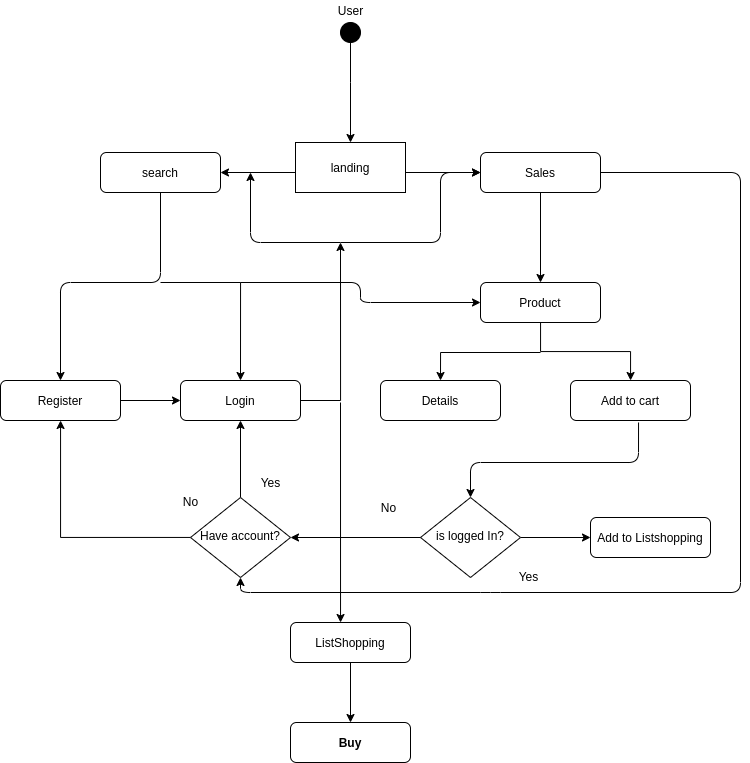

The diagram above was exported from draw.io. Its source (the exported page's mxGraphModel, read from the mxfile embedded in the PNG):
<mxGraphModel dx="1673" dy="824" grid="1" gridSize="10" guides="1" tooltips="1" connect="1" arrows="1" fold="1" page="1" pageScale="1" pageWidth="827" pageHeight="1169" math="0" shadow="0">
  <root>
    <mxCell id="WIyWlLk6GJQsqaUBKTNV-0" />
    <mxCell id="WIyWlLk6GJQsqaUBKTNV-1" parent="WIyWlLk6GJQsqaUBKTNV-0" />
    <mxCell id="WIyWlLk6GJQsqaUBKTNV-7" value="Sales" style="rounded=1;whiteSpace=wrap;html=1;fontSize=12;glass=0;strokeWidth=1;shadow=0;" parent="WIyWlLk6GJQsqaUBKTNV-1" vertex="1">
      <mxGeometry x="520" y="190" width="120" height="40" as="geometry" />
    </mxCell>
    <mxCell id="C2JwmtvBXh5LmarijECE-17" value="" style="edgeStyle=orthogonalEdgeStyle;rounded=0;orthogonalLoop=1;jettySize=auto;html=1;" parent="WIyWlLk6GJQsqaUBKTNV-1" source="WIyWlLk6GJQsqaUBKTNV-10" target="C2JwmtvBXh5LmarijECE-15" edge="1">
      <mxGeometry relative="1" as="geometry" />
    </mxCell>
    <mxCell id="WIyWlLk6GJQsqaUBKTNV-10" value="is logged In?" style="rhombus;whiteSpace=wrap;html=1;shadow=0;fontFamily=Helvetica;fontSize=12;align=center;strokeWidth=1;spacing=6;spacingTop=-4;" parent="WIyWlLk6GJQsqaUBKTNV-1" vertex="1">
      <mxGeometry x="460" y="535" width="100" height="80" as="geometry" />
    </mxCell>
    <mxCell id="C2JwmtvBXh5LmarijECE-49" value="" style="edgeStyle=orthogonalEdgeStyle;rounded=0;orthogonalLoop=1;jettySize=auto;html=1;" parent="WIyWlLk6GJQsqaUBKTNV-1" source="WIyWlLk6GJQsqaUBKTNV-11" target="C2JwmtvBXh5LmarijECE-8" edge="1">
      <mxGeometry relative="1" as="geometry">
        <mxPoint x="720" y="340" as="targetPoint" />
      </mxGeometry>
    </mxCell>
    <mxCell id="WIyWlLk6GJQsqaUBKTNV-11" value="Product" style="rounded=1;whiteSpace=wrap;html=1;fontSize=12;glass=0;strokeWidth=1;shadow=0;" parent="WIyWlLk6GJQsqaUBKTNV-1" vertex="1">
      <mxGeometry x="520" y="320" width="120" height="40" as="geometry" />
    </mxCell>
    <mxCell id="WIyWlLk6GJQsqaUBKTNV-12" value="search" style="rounded=1;whiteSpace=wrap;html=1;fontSize=12;glass=0;strokeWidth=1;shadow=0;" parent="WIyWlLk6GJQsqaUBKTNV-1" vertex="1">
      <mxGeometry x="140" y="190" width="120" height="40" as="geometry" />
    </mxCell>
    <mxCell id="C2JwmtvBXh5LmarijECE-44" value="" style="edgeStyle=orthogonalEdgeStyle;rounded=0;orthogonalLoop=1;jettySize=auto;html=1;entryX=0.5;entryY=0;entryDx=0;entryDy=0;" parent="WIyWlLk6GJQsqaUBKTNV-1" source="C2JwmtvBXh5LmarijECE-0" target="qRwXZhC8O8AV4LX8AtUk-2" edge="1">
      <mxGeometry relative="1" as="geometry">
        <mxPoint x="390" y="170" as="targetPoint" />
      </mxGeometry>
    </mxCell>
    <mxCell id="C2JwmtvBXh5LmarijECE-0" value="" style="verticalLabelPosition=bottom;align=center;dashed=0;html=1;verticalAlign=top;shape=mxgraph.pid.piping.blank;" parent="WIyWlLk6GJQsqaUBKTNV-1" vertex="1">
      <mxGeometry x="380" y="60" width="20" height="60" as="geometry" />
    </mxCell>
    <mxCell id="C2JwmtvBXh5LmarijECE-2" value="" style="endArrow=classic;html=1;entryX=1;entryY=0.5;entryDx=0;entryDy=0;exitX=0;exitY=0.5;exitDx=0;exitDy=0;" parent="WIyWlLk6GJQsqaUBKTNV-1" target="WIyWlLk6GJQsqaUBKTNV-12" edge="1">
      <mxGeometry width="50" height="50" relative="1" as="geometry">
        <mxPoint x="340" y="210" as="sourcePoint" />
        <mxPoint x="440" y="360" as="targetPoint" />
      </mxGeometry>
    </mxCell>
    <mxCell id="C2JwmtvBXh5LmarijECE-3" value="" style="endArrow=classic;html=1;entryX=0;entryY=0.5;entryDx=0;entryDy=0;" parent="WIyWlLk6GJQsqaUBKTNV-1" target="WIyWlLk6GJQsqaUBKTNV-7" edge="1">
      <mxGeometry width="50" height="50" relative="1" as="geometry">
        <mxPoint x="440" y="210" as="sourcePoint" />
        <mxPoint x="440" y="360" as="targetPoint" />
      </mxGeometry>
    </mxCell>
    <mxCell id="C2JwmtvBXh5LmarijECE-7" value="Details" style="rounded=1;whiteSpace=wrap;html=1;fontSize=12;glass=0;strokeWidth=1;shadow=0;" parent="WIyWlLk6GJQsqaUBKTNV-1" vertex="1">
      <mxGeometry x="420" y="418" width="120" height="40" as="geometry" />
    </mxCell>
    <mxCell id="C2JwmtvBXh5LmarijECE-8" value="Add to cart" style="rounded=1;whiteSpace=wrap;html=1;fontSize=12;glass=0;strokeWidth=1;shadow=0;" parent="WIyWlLk6GJQsqaUBKTNV-1" vertex="1">
      <mxGeometry x="610" y="418" width="120" height="40" as="geometry" />
    </mxCell>
    <mxCell id="C2JwmtvBXh5LmarijECE-12" value="User&lt;br&gt;" style="text;html=1;align=center;verticalAlign=middle;resizable=0;points=[];autosize=1;" parent="WIyWlLk6GJQsqaUBKTNV-1" vertex="1">
      <mxGeometry x="370" y="38" width="40" height="20" as="geometry" />
    </mxCell>
    <mxCell id="C2JwmtvBXh5LmarijECE-15" value="Add to Listshopping" style="rounded=1;whiteSpace=wrap;html=1;fontSize=12;glass=0;strokeWidth=1;shadow=0;" parent="WIyWlLk6GJQsqaUBKTNV-1" vertex="1">
      <mxGeometry x="630" y="555" width="120" height="40" as="geometry" />
    </mxCell>
    <mxCell id="C2JwmtvBXh5LmarijECE-56" value="" style="edgeStyle=orthogonalEdgeStyle;rounded=0;orthogonalLoop=1;jettySize=auto;html=1;" parent="WIyWlLk6GJQsqaUBKTNV-1" source="C2JwmtvBXh5LmarijECE-16" edge="1">
      <mxGeometry relative="1" as="geometry">
        <mxPoint x="380" y="280" as="targetPoint" />
      </mxGeometry>
    </mxCell>
    <mxCell id="C2JwmtvBXh5LmarijECE-16" value="Login" style="rounded=1;whiteSpace=wrap;html=1;fontSize=12;glass=0;strokeWidth=1;shadow=0;" parent="WIyWlLk6GJQsqaUBKTNV-1" vertex="1">
      <mxGeometry x="220" y="418" width="120" height="40" as="geometry" />
    </mxCell>
    <mxCell id="C2JwmtvBXh5LmarijECE-18" value="Yes" style="text;html=1;align=center;verticalAlign=middle;resizable=0;points=[];autosize=1;" parent="WIyWlLk6GJQsqaUBKTNV-1" vertex="1">
      <mxGeometry x="548" y="604" width="40" height="20" as="geometry" />
    </mxCell>
    <mxCell id="C2JwmtvBXh5LmarijECE-19" value="" style="endArrow=classic;html=1;exitX=0;exitY=0.5;exitDx=0;exitDy=0;" parent="WIyWlLk6GJQsqaUBKTNV-1" source="WIyWlLk6GJQsqaUBKTNV-10" target="C2JwmtvBXh5LmarijECE-21" edge="1">
      <mxGeometry width="50" height="50" relative="1" as="geometry">
        <mxPoint x="389" y="548" as="sourcePoint" />
        <mxPoint x="439" y="498" as="targetPoint" />
      </mxGeometry>
    </mxCell>
    <mxCell id="C2JwmtvBXh5LmarijECE-20" value="No" style="text;html=1;align=center;verticalAlign=middle;resizable=0;points=[];autosize=1;" parent="WIyWlLk6GJQsqaUBKTNV-1" vertex="1">
      <mxGeometry x="413" y="535" width="30" height="20" as="geometry" />
    </mxCell>
    <mxCell id="C2JwmtvBXh5LmarijECE-30" value="" style="edgeStyle=orthogonalEdgeStyle;rounded=0;orthogonalLoop=1;jettySize=auto;html=1;" parent="WIyWlLk6GJQsqaUBKTNV-1" source="C2JwmtvBXh5LmarijECE-21" target="C2JwmtvBXh5LmarijECE-16" edge="1">
      <mxGeometry relative="1" as="geometry" />
    </mxCell>
    <mxCell id="C2JwmtvBXh5LmarijECE-33" value="" style="edgeStyle=orthogonalEdgeStyle;rounded=0;orthogonalLoop=1;jettySize=auto;html=1;" parent="WIyWlLk6GJQsqaUBKTNV-1" source="C2JwmtvBXh5LmarijECE-21" target="C2JwmtvBXh5LmarijECE-32" edge="1">
      <mxGeometry relative="1" as="geometry" />
    </mxCell>
    <mxCell id="C2JwmtvBXh5LmarijECE-21" value="Have account?" style="rhombus;whiteSpace=wrap;html=1;shadow=0;fontFamily=Helvetica;fontSize=12;align=center;strokeWidth=1;spacing=6;spacingTop=-4;" parent="WIyWlLk6GJQsqaUBKTNV-1" vertex="1">
      <mxGeometry x="230" y="535" width="100" height="80" as="geometry" />
    </mxCell>
    <mxCell id="C2JwmtvBXh5LmarijECE-28" value="Yes" style="text;html=1;align=center;verticalAlign=middle;resizable=0;points=[];autosize=1;" parent="WIyWlLk6GJQsqaUBKTNV-1" vertex="1">
      <mxGeometry x="290" y="510" width="40" height="20" as="geometry" />
    </mxCell>
    <mxCell id="C2JwmtvBXh5LmarijECE-31" value="No" style="text;html=1;align=center;verticalAlign=middle;resizable=0;points=[];autosize=1;" parent="WIyWlLk6GJQsqaUBKTNV-1" vertex="1">
      <mxGeometry x="215" y="529" width="30" height="20" as="geometry" />
    </mxCell>
    <mxCell id="C2JwmtvBXh5LmarijECE-54" value="" style="edgeStyle=orthogonalEdgeStyle;rounded=0;orthogonalLoop=1;jettySize=auto;html=1;" parent="WIyWlLk6GJQsqaUBKTNV-1" source="C2JwmtvBXh5LmarijECE-32" target="C2JwmtvBXh5LmarijECE-16" edge="1">
      <mxGeometry relative="1" as="geometry" />
    </mxCell>
    <mxCell id="C2JwmtvBXh5LmarijECE-32" value="Register" style="rounded=1;whiteSpace=wrap;html=1;fontSize=12;glass=0;strokeWidth=1;shadow=0;" parent="WIyWlLk6GJQsqaUBKTNV-1" vertex="1">
      <mxGeometry x="40" y="418" width="120" height="40" as="geometry" />
    </mxCell>
    <mxCell id="C2JwmtvBXh5LmarijECE-41" value="" style="endArrow=classic;html=1;exitX=0.567;exitY=1.05;exitDx=0;exitDy=0;exitPerimeter=0;entryX=0.5;entryY=0;entryDx=0;entryDy=0;" parent="WIyWlLk6GJQsqaUBKTNV-1" source="C2JwmtvBXh5LmarijECE-8" target="WIyWlLk6GJQsqaUBKTNV-10" edge="1">
      <mxGeometry width="50" height="50" relative="1" as="geometry">
        <mxPoint x="390" y="498" as="sourcePoint" />
        <mxPoint x="440" y="448" as="targetPoint" />
        <Array as="points">
          <mxPoint x="678" y="500" />
          <mxPoint x="510" y="500" />
        </Array>
      </mxGeometry>
    </mxCell>
    <mxCell id="C2JwmtvBXh5LmarijECE-47" value="" style="endArrow=classic;html=1;exitX=0.5;exitY=1;exitDx=0;exitDy=0;entryX=0.5;entryY=0;entryDx=0;entryDy=0;" parent="WIyWlLk6GJQsqaUBKTNV-1" source="WIyWlLk6GJQsqaUBKTNV-7" target="WIyWlLk6GJQsqaUBKTNV-11" edge="1">
      <mxGeometry width="50" height="50" relative="1" as="geometry">
        <mxPoint x="498" y="340" as="sourcePoint" />
        <mxPoint x="590" y="320" as="targetPoint" />
      </mxGeometry>
    </mxCell>
    <mxCell id="C2JwmtvBXh5LmarijECE-50" value="" style="edgeStyle=orthogonalEdgeStyle;rounded=0;orthogonalLoop=1;jettySize=auto;html=1;" parent="WIyWlLk6GJQsqaUBKTNV-1" edge="1">
      <mxGeometry relative="1" as="geometry">
        <mxPoint x="580" y="390" as="sourcePoint" />
        <mxPoint x="480" y="418" as="targetPoint" />
      </mxGeometry>
    </mxCell>
    <mxCell id="C2JwmtvBXh5LmarijECE-51" value="" style="endArrow=classic;html=1;exitX=0.5;exitY=1;exitDx=0;exitDy=0;entryX=0.5;entryY=0;entryDx=0;entryDy=0;" parent="WIyWlLk6GJQsqaUBKTNV-1" source="WIyWlLk6GJQsqaUBKTNV-12" target="C2JwmtvBXh5LmarijECE-32" edge="1">
      <mxGeometry width="50" height="50" relative="1" as="geometry">
        <mxPoint x="180" y="320" as="sourcePoint" />
        <mxPoint x="100" y="410" as="targetPoint" />
        <Array as="points">
          <mxPoint x="200" y="320" />
          <mxPoint x="100" y="320" />
        </Array>
      </mxGeometry>
    </mxCell>
    <mxCell id="C2JwmtvBXh5LmarijECE-52" value="" style="edgeStyle=orthogonalEdgeStyle;rounded=0;orthogonalLoop=1;jettySize=auto;html=1;" parent="WIyWlLk6GJQsqaUBKTNV-1" edge="1">
      <mxGeometry relative="1" as="geometry">
        <mxPoint x="200" y="320" as="sourcePoint" />
        <mxPoint x="280" y="418" as="targetPoint" />
      </mxGeometry>
    </mxCell>
    <mxCell id="C2JwmtvBXh5LmarijECE-53" value="" style="endArrow=classic;html=1;entryX=0;entryY=0.5;entryDx=0;entryDy=0;" parent="WIyWlLk6GJQsqaUBKTNV-1" target="WIyWlLk6GJQsqaUBKTNV-11" edge="1">
      <mxGeometry width="50" height="50" relative="1" as="geometry">
        <mxPoint x="280" y="320" as="sourcePoint" />
        <mxPoint x="400" y="300" as="targetPoint" />
        <Array as="points">
          <mxPoint x="400" y="320" />
          <mxPoint x="400" y="340" />
        </Array>
      </mxGeometry>
    </mxCell>
    <mxCell id="C2JwmtvBXh5LmarijECE-57" value="" style="endArrow=classic;html=1;entryX=0;entryY=0.5;entryDx=0;entryDy=0;" parent="WIyWlLk6GJQsqaUBKTNV-1" target="WIyWlLk6GJQsqaUBKTNV-7" edge="1">
      <mxGeometry width="50" height="50" relative="1" as="geometry">
        <mxPoint x="380" y="280" as="sourcePoint" />
        <mxPoint x="480" y="280" as="targetPoint" />
        <Array as="points">
          <mxPoint x="480" y="280" />
          <mxPoint x="480" y="210" />
        </Array>
      </mxGeometry>
    </mxCell>
    <mxCell id="C2JwmtvBXh5LmarijECE-58" value="" style="endArrow=classic;html=1;" parent="WIyWlLk6GJQsqaUBKTNV-1" edge="1">
      <mxGeometry width="50" height="50" relative="1" as="geometry">
        <mxPoint x="380" y="280" as="sourcePoint" />
        <mxPoint x="290" y="210" as="targetPoint" />
        <Array as="points">
          <mxPoint x="290" y="280" />
        </Array>
      </mxGeometry>
    </mxCell>
    <mxCell id="C2JwmtvBXh5LmarijECE-65" value="" style="edgeStyle=orthogonalEdgeStyle;rounded=0;orthogonalLoop=1;jettySize=auto;html=1;" parent="WIyWlLk6GJQsqaUBKTNV-1" source="C2JwmtvBXh5LmarijECE-60" target="C2JwmtvBXh5LmarijECE-64" edge="1">
      <mxGeometry relative="1" as="geometry" />
    </mxCell>
    <mxCell id="C2JwmtvBXh5LmarijECE-60" value="ListShopping" style="rounded=1;whiteSpace=wrap;html=1;fontSize=12;glass=0;strokeWidth=1;shadow=0;" parent="WIyWlLk6GJQsqaUBKTNV-1" vertex="1">
      <mxGeometry x="330" y="660" width="120" height="40" as="geometry" />
    </mxCell>
    <mxCell id="C2JwmtvBXh5LmarijECE-63" value="" style="endArrow=classic;html=1;entryX=0.417;entryY=0;entryDx=0;entryDy=0;entryPerimeter=0;" parent="WIyWlLk6GJQsqaUBKTNV-1" target="C2JwmtvBXh5LmarijECE-60" edge="1">
      <mxGeometry width="50" height="50" relative="1" as="geometry">
        <mxPoint x="380" y="440" as="sourcePoint" />
        <mxPoint x="410" y="458" as="targetPoint" />
      </mxGeometry>
    </mxCell>
    <mxCell id="C2JwmtvBXh5LmarijECE-64" value="Buy" style="rounded=1;whiteSpace=wrap;html=1;fontSize=12;glass=0;strokeWidth=1;shadow=0;fontStyle=1" parent="WIyWlLk6GJQsqaUBKTNV-1" vertex="1">
      <mxGeometry x="330" y="760" width="120" height="40" as="geometry" />
    </mxCell>
    <mxCell id="qRwXZhC8O8AV4LX8AtUk-1" value="" style="endArrow=classic;html=1;entryX=0.5;entryY=1;entryDx=0;entryDy=0;" edge="1" parent="WIyWlLk6GJQsqaUBKTNV-1" target="C2JwmtvBXh5LmarijECE-21">
      <mxGeometry width="50" height="50" relative="1" as="geometry">
        <mxPoint x="640" y="210" as="sourcePoint" />
        <mxPoint x="690" y="160" as="targetPoint" />
        <Array as="points">
          <mxPoint x="780" y="210" />
          <mxPoint x="780" y="630" />
          <mxPoint x="530" y="630" />
          <mxPoint x="280" y="630" />
        </Array>
      </mxGeometry>
    </mxCell>
    <mxCell id="qRwXZhC8O8AV4LX8AtUk-2" value="landing" style="rounded=0;whiteSpace=wrap;html=1;" vertex="1" parent="WIyWlLk6GJQsqaUBKTNV-1">
      <mxGeometry x="335" y="180" width="110" height="50" as="geometry" />
    </mxCell>
  </root>
</mxGraphModel>